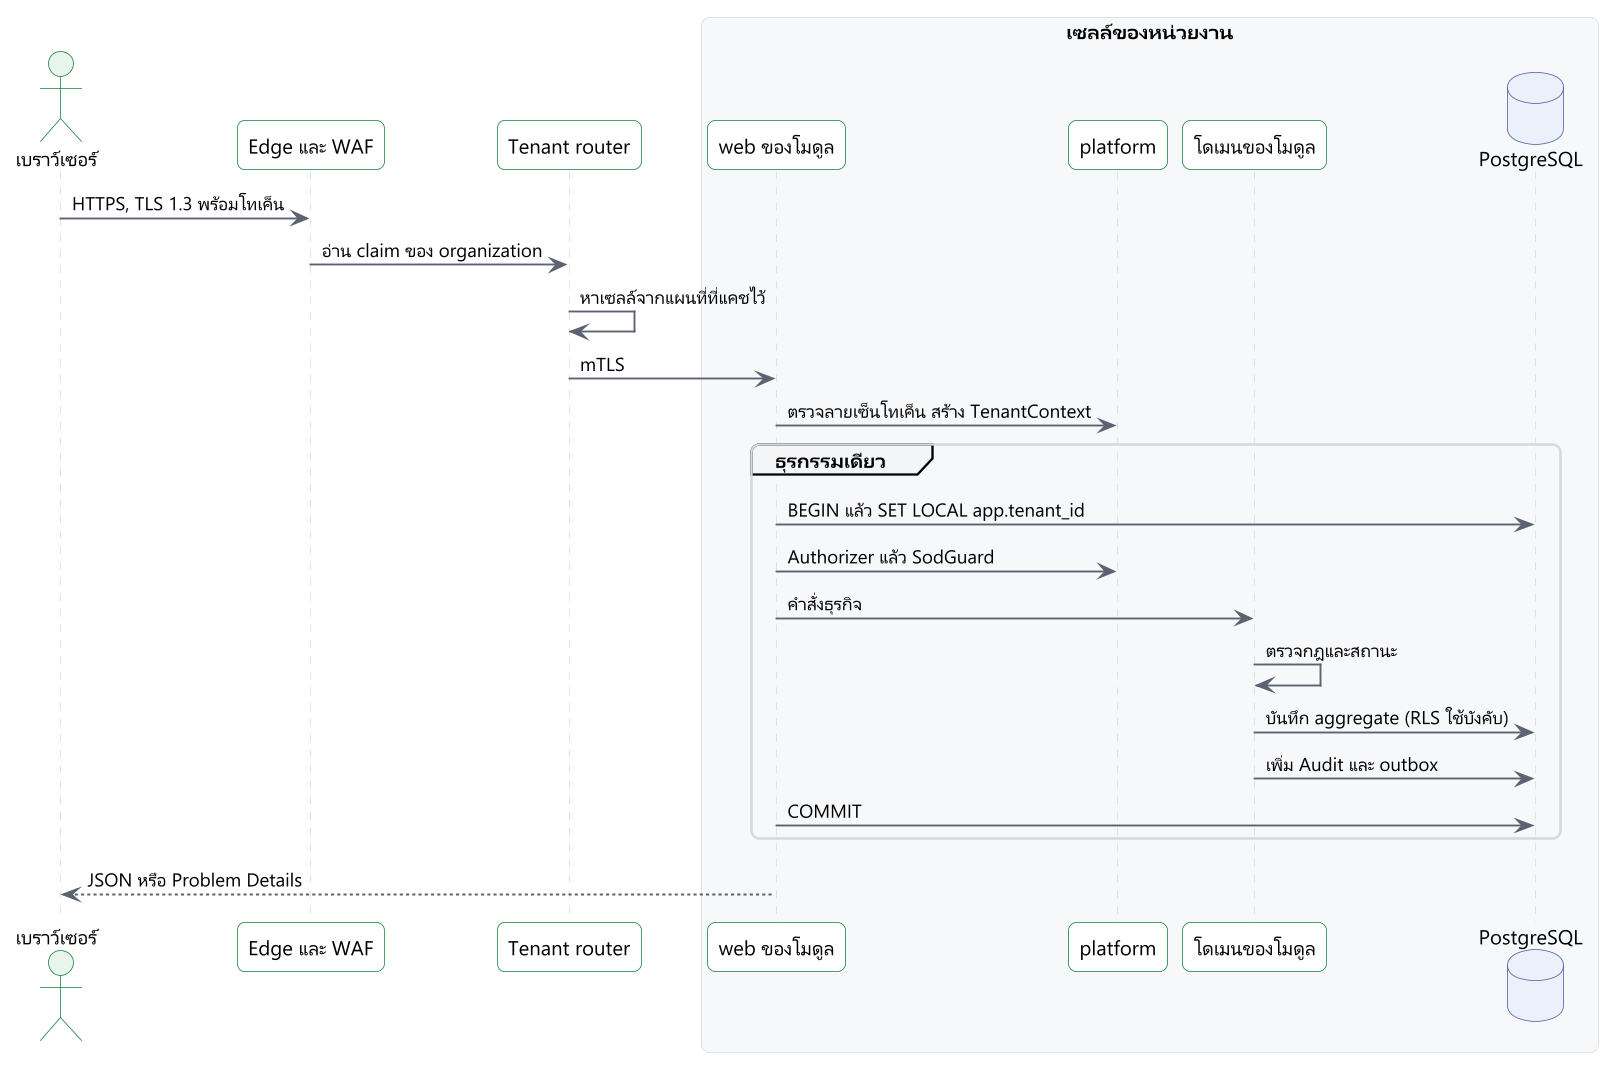

The diagram above was rendered by PlantUML. Its source (embedded in the PNG):
@startuml
!include include/common.puml
' title.th: เส้นทางของคำขอหนึ่งรายการ
' title.en: The path of one request
' desc.th: เบราว์เซอร์ส่งคำขอพร้อมโทเค็น edge ตรวจ WAF และ router หาเซลล์จากแผนที่ แอปตรวจโทเค็นอีกครั้ง ผูก tenant ในธุรกรรม ตรวจสิทธิ์และการแยกหน้าที่ แล้วบันทึกข้อมูล Audit และ outbox พร้อมกัน
' desc.en: The browser sends a request with a token. The edge applies the WAF and the router finds the cell from the map. The application checks the token again, binds the tenant in the transaction, checks authority and duties, and saves the data, audit entry and outbox row together.
skinparam sequenceMessageAlign left
actor "$t("เบราว์เซอร์", "Browser")" as b
participant "$t("Edge และ WAF", "Edge and WAF")" as e
participant "$t("Tenant router", "Tenant router")" as r
box "$t("เซลล์ของหน่วยงาน", "The agency's cell")"
participant "$t("web ของโมดูล", "Module web")" as w
participant "platform" as p
participant "$t("โดเมนของโมดูล", "Module domain")" as d
database "PostgreSQL" as db
end box
b -> e : $t("HTTPS, TLS 1.3 พร้อมโทเค็น", "HTTPS, TLS 1.3, with token")
e -> r : $t("อ่าน claim ของ organization", "read the organization claim")
r -> r : $t("หาเซลล์จากแผนที่ที่แคชไว้", "find the cell in the cached map")
r -> w : mTLS
w -> p : $t("ตรวจลายเซ็นโทเค็น สร้าง TenantContext", "verify the token, build TenantContext")
group $t("ธุรกรรมเดียว", "One transaction")
  w -> db : $t("BEGIN แล้ว SET LOCAL app.tenant_id", "BEGIN, then SET LOCAL app.tenant_id")
  w -> p : $t("Authorizer แล้ว SodGuard", "Authorizer, then SodGuard")
  w -> d : $t("คำสั่งธุรกิจ", "business command")
  d -> d : $t("ตรวจกฎและสถานะ", "check rules and state")
  d -> db : $t("บันทึก aggregate (RLS ใช้บังคับ)", "save the aggregate (RLS applies)")
  d -> db : $t("เพิ่ม Audit และ outbox", "add audit entry and outbox row")
  w -> db : COMMIT
end
w --> b : $t("JSON หรือ Problem Details", "JSON or Problem Details")
@enduml